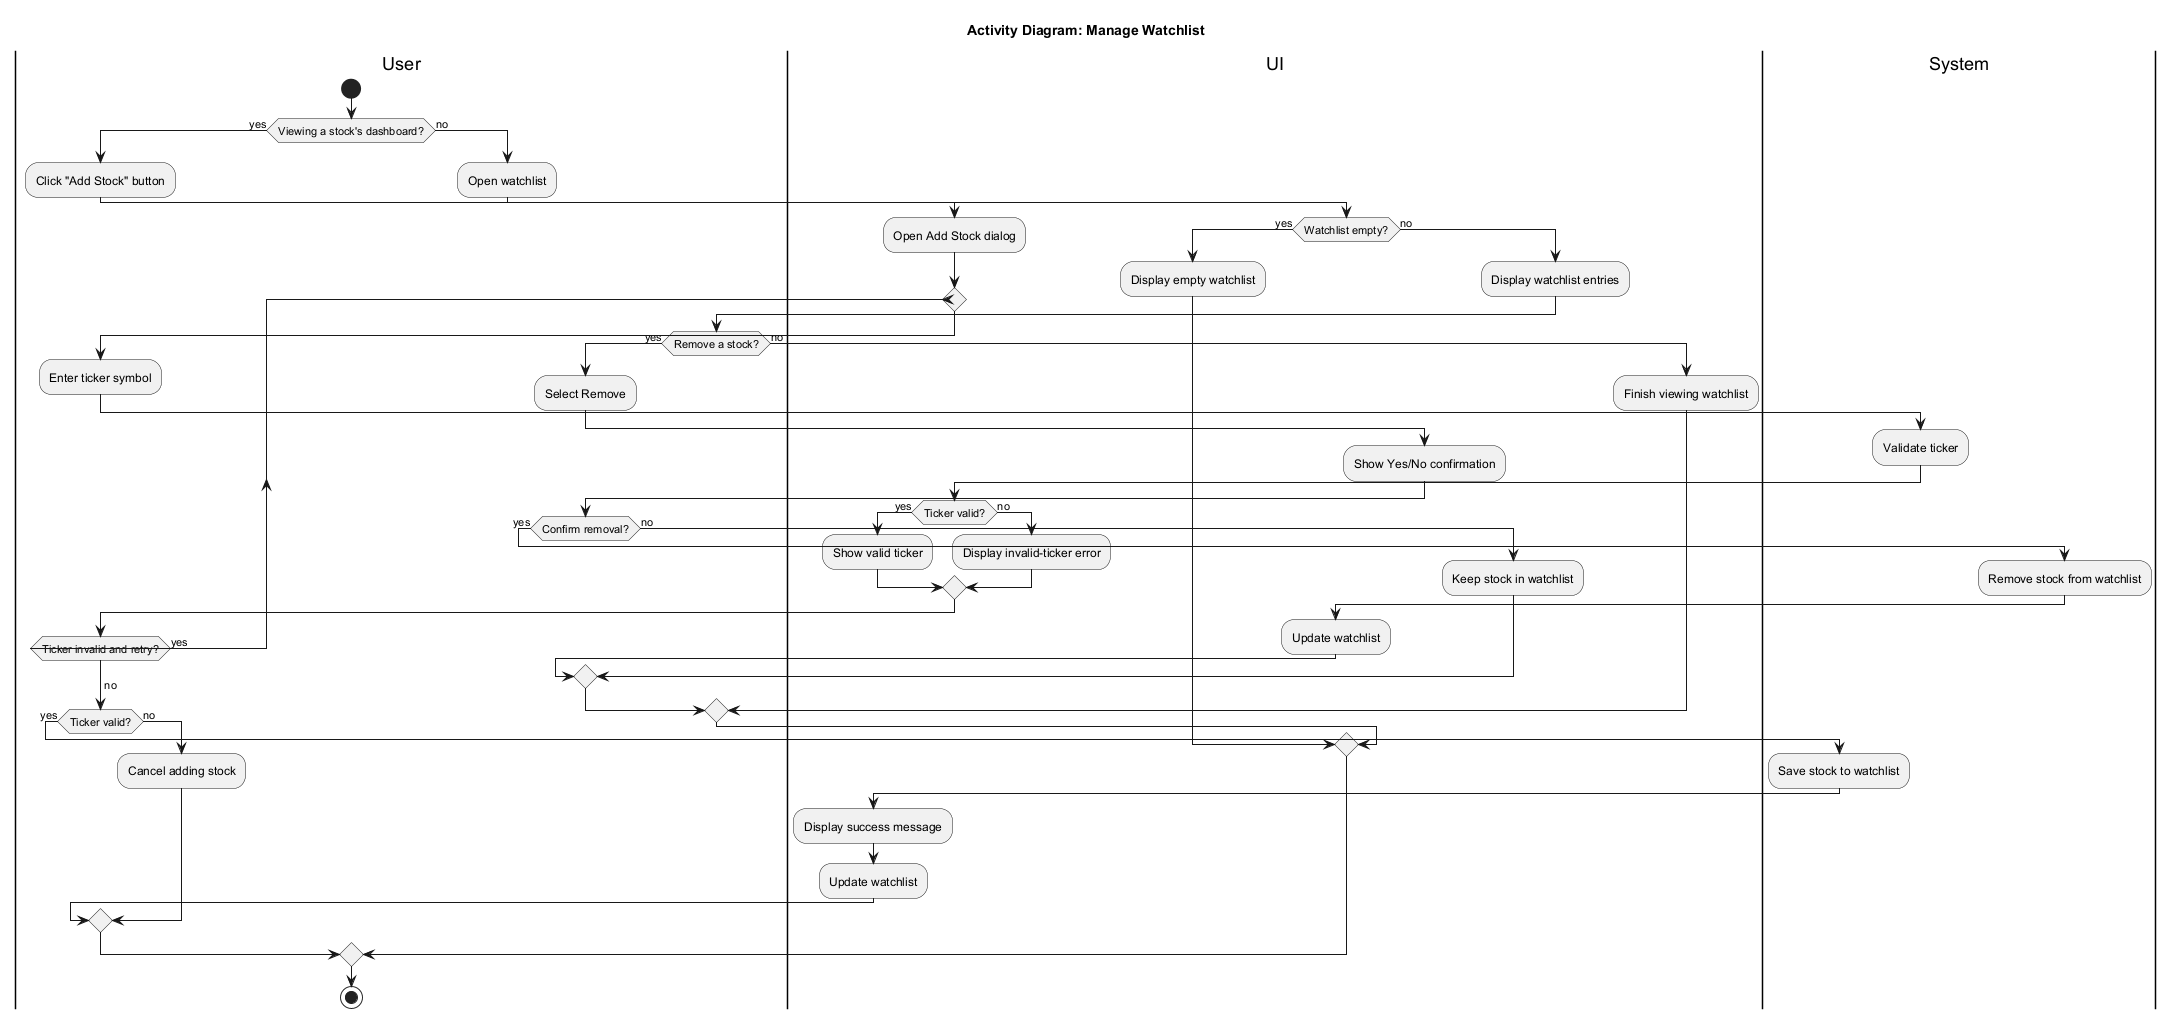

The diagram above was rendered by PlantUML. Its source (embedded in the PNG):
@startuml
title Activity Diagram: Manage Watchlist

|User|
start
if (Viewing a stock's dashboard?) then (yes)
  :Click "Add Stock" button;

  |UI|
  :Open Add Stock dialog;

  repeat
    |User|
    :Enter ticker symbol;

    |System|
    :Validate ticker;

    |UI|
    if (Ticker valid?) then (yes)
      :Show valid ticker;
    else (no)
      :Display invalid-ticker error;
    endif

    |User|
  repeat while (Ticker invalid and retry?) is (yes)
  -> no;

  if (Ticker valid?) then (yes)
    |System|
    :Save stock to watchlist;

    |UI|
    :Display success message;
    :Update watchlist;
  else (no)
    |User|
    :Cancel adding stock;
  endif

else (no)
  :Open watchlist;

  |UI|
  if (Watchlist empty?) then (yes)
    :Display empty watchlist;
  else (no)
    :Display watchlist entries;

    |User|
    if (Remove a stock?) then (yes)
      :Select Remove;

      |UI|
      :Show Yes/No confirmation;

      |User|
      if (Confirm removal?) then (yes)
        |System|
        :Remove stock from watchlist;

        |UI|
        :Update watchlist;
      else (no)
        |UI|
        :Keep stock in watchlist;
      endif
    else (no)
      :Finish viewing watchlist;
    endif
  endif
endif

|User|
stop
@enduml